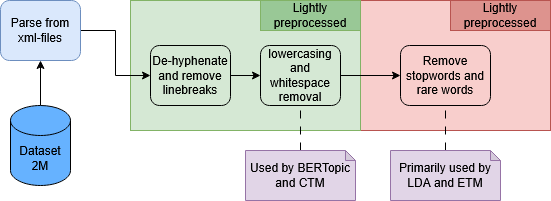

The diagram above was exported from draw.io. Its source (the exported page's mxGraphModel, read from the mxfile embedded in the PNG):
<mxGraphModel dx="1042" dy="563" grid="1" gridSize="10" guides="1" tooltips="1" connect="1" arrows="1" fold="1" page="1" pageScale="1" pageWidth="827" pageHeight="1169" math="0" shadow="0">
  <root>
    <mxCell id="0" />
    <mxCell id="1" parent="0" />
    <mxCell id="uLf58v25J85SArn6MG6U-10" parent="1" style="rounded=0;whiteSpace=wrap;html=1;fillColor=#f8cecc;strokeColor=#b85450;" value="" vertex="1">
      <mxGeometry height="130" width="190" x="500" y="230" as="geometry" />
    </mxCell>
    <mxCell id="uLf58v25J85SArn6MG6U-16" edge="1" parent="1" source="uLf58v25J85SArn6MG6U-1" style="edgeStyle=orthogonalEdgeStyle;rounded=0;orthogonalLoop=1;jettySize=auto;html=1;entryX=0.5;entryY=1;entryDx=0;entryDy=0;" target="uLf58v25J85SArn6MG6U-5">
      <mxGeometry relative="1" as="geometry" />
    </mxCell>
    <mxCell id="uLf58v25J85SArn6MG6U-1" parent="1" style="shape=cylinder3;whiteSpace=wrap;html=1;boundedLbl=1;backgroundOutline=1;size=15;fillColor=#66B2FF;" value="&lt;div&gt;Dataset&lt;/div&gt;&lt;div&gt;2M&lt;/div&gt;" vertex="1">
      <mxGeometry height="80" width="60" x="150" y="335" as="geometry" />
    </mxCell>
    <mxCell id="uLf58v25J85SArn6MG6U-4" parent="1" style="rounded=0;whiteSpace=wrap;html=1;fillColor=#d5e8d4;strokeColor=#82b366;" value="" vertex="1">
      <mxGeometry height="130" width="230" x="270" y="230" as="geometry" />
    </mxCell>
    <mxCell id="uLf58v25J85SArn6MG6U-8" edge="1" parent="1" source="uLf58v25J85SArn6MG6U-5" style="edgeStyle=orthogonalEdgeStyle;rounded=0;orthogonalLoop=1;jettySize=auto;html=1;entryX=0;entryY=0.5;entryDx=0;entryDy=0;" target="uLf58v25J85SArn6MG6U-6">
      <mxGeometry relative="1" as="geometry" />
    </mxCell>
    <mxCell id="uLf58v25J85SArn6MG6U-5" parent="1" style="rounded=1;whiteSpace=wrap;html=1;fillColor=#dae8fc;strokeColor=#6c8ebf;" value="Parse from xml-files" vertex="1">
      <mxGeometry height="60" width="80" x="140" y="230" as="geometry" />
    </mxCell>
    <mxCell id="uLf58v25J85SArn6MG6U-9" edge="1" parent="1" source="uLf58v25J85SArn6MG6U-6" style="edgeStyle=orthogonalEdgeStyle;rounded=0;orthogonalLoop=1;jettySize=auto;html=1;exitX=1;exitY=0.5;exitDx=0;exitDy=0;" target="uLf58v25J85SArn6MG6U-7">
      <mxGeometry relative="1" as="geometry" />
    </mxCell>
    <mxCell id="uLf58v25J85SArn6MG6U-6" parent="1" style="rounded=1;whiteSpace=wrap;html=1;fillColor=#d5e8d4;strokeColor=#000000;" value="De-hyphenate and remove linebreaks" vertex="1">
      <mxGeometry height="60" width="80" x="290" y="275" as="geometry" />
    </mxCell>
    <mxCell id="uLf58v25J85SArn6MG6U-14" edge="1" parent="1" source="uLf58v25J85SArn6MG6U-7" style="edgeStyle=orthogonalEdgeStyle;rounded=0;orthogonalLoop=1;jettySize=auto;html=1;exitX=1;exitY=0.5;exitDx=0;exitDy=0;entryX=0;entryY=0.5;entryDx=0;entryDy=0;" target="uLf58v25J85SArn6MG6U-11">
      <mxGeometry relative="1" as="geometry" />
    </mxCell>
    <mxCell id="uLf58v25J85SArn6MG6U-7" parent="1" style="rounded=1;whiteSpace=wrap;html=1;strokeColor=#000000;fillColor=#d5e8d4;" value="lowercasing and whitespace removal" vertex="1">
      <mxGeometry height="60" width="80" x="400" y="275" as="geometry" />
    </mxCell>
    <mxCell id="uLf58v25J85SArn6MG6U-11" parent="1" style="rounded=1;whiteSpace=wrap;html=1;fillColor=#f8cecc;strokeColor=#000000;" value="Remove stopwords and rare words" vertex="1">
      <mxGeometry height="60" width="90" x="540" y="275" as="geometry" />
    </mxCell>
    <mxCell id="uLf58v25J85SArn6MG6U-12" parent="1" style="rounded=0;whiteSpace=wrap;html=1;fillColor=#99C896;strokeColor=#82b366;" value="Lightly preprocessed" vertex="1">
      <mxGeometry height="30" width="100" x="400" y="230" as="geometry" />
    </mxCell>
    <mxCell id="uLf58v25J85SArn6MG6U-13" parent="1" style="rounded=0;whiteSpace=wrap;html=1;fillColor=#DD938E;strokeColor=#b85450;" value="Lightly preprocessed" vertex="1">
      <mxGeometry height="30" width="100" x="590" y="230" as="geometry" />
    </mxCell>
    <mxCell id="uLf58v25J85SArn6MG6U-18" edge="1" parent="1" source="uLf58v25J85SArn6MG6U-17" style="edgeStyle=orthogonalEdgeStyle;rounded=0;orthogonalLoop=1;jettySize=auto;html=1;exitX=0.5;exitY=0;exitDx=0;exitDy=0;exitPerimeter=0;entryX=0.5;entryY=1;entryDx=0;entryDy=0;endArrow=none;endFill=0;dashed=1;dashPattern=8 8;" target="uLf58v25J85SArn6MG6U-7">
      <mxGeometry relative="1" as="geometry" />
    </mxCell>
    <mxCell id="uLf58v25J85SArn6MG6U-17" parent="1" style="shape=note;whiteSpace=wrap;html=1;backgroundOutline=1;darkOpacity=0.05;size=10;fillColor=#e1d5e7;strokeColor=#9673a6;" value="Used by BERTopic and CTM" vertex="1">
      <mxGeometry height="50" width="110" x="385" y="380" as="geometry" />
    </mxCell>
    <mxCell id="uLf58v25J85SArn6MG6U-20" edge="1" parent="1" source="uLf58v25J85SArn6MG6U-19" style="edgeStyle=orthogonalEdgeStyle;rounded=0;orthogonalLoop=1;jettySize=auto;html=1;exitX=0.5;exitY=0;exitDx=0;exitDy=0;exitPerimeter=0;entryX=0.5;entryY=1;entryDx=0;entryDy=0;endArrow=none;endFill=0;dashed=1;dashPattern=8 8;" target="uLf58v25J85SArn6MG6U-11">
      <mxGeometry relative="1" as="geometry" />
    </mxCell>
    <mxCell id="uLf58v25J85SArn6MG6U-19" parent="1" style="shape=note;whiteSpace=wrap;html=1;backgroundOutline=1;darkOpacity=0.05;size=10;fillColor=#e1d5e7;strokeColor=#9673a6;" value="Primarily used by LDA and ETM" vertex="1">
      <mxGeometry height="50" width="110" x="530" y="380" as="geometry" />
    </mxCell>
  </root>
</mxGraphModel>